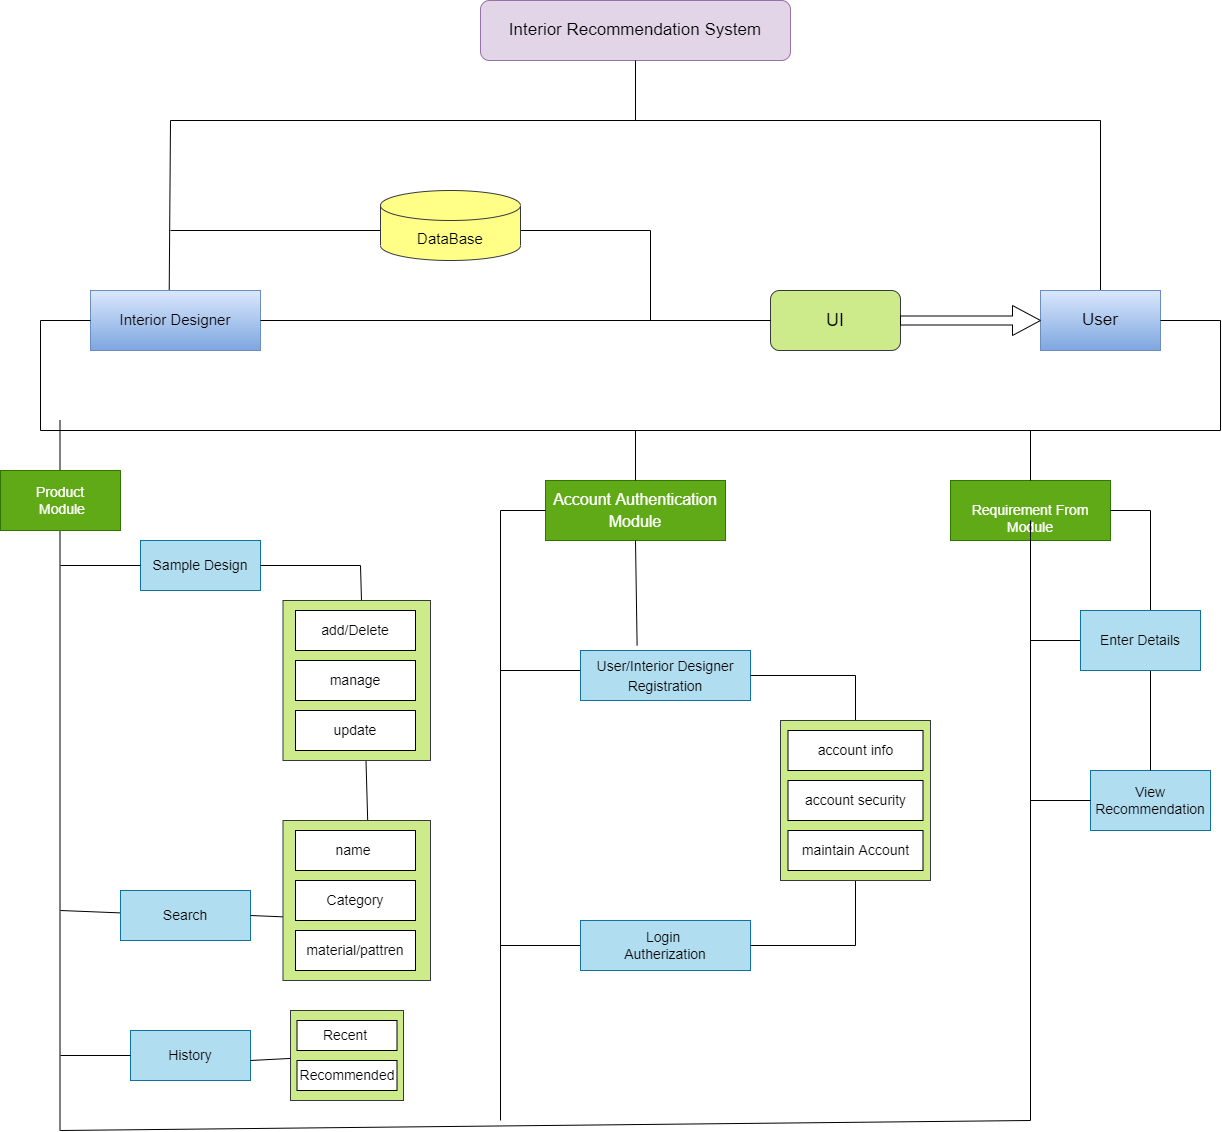

The diagram above was exported from draw.io. Its source (the exported page's mxGraphModel, read from the mxfile embedded in the PNG):
<mxGraphModel dx="2150" dy="582" grid="1" gridSize="10" guides="1" tooltips="1" connect="1" arrows="1" fold="1" page="1" pageScale="1" pageWidth="827" pageHeight="1169" math="0" shadow="0">
  <root>
    <mxCell id="0" />
    <mxCell id="1" parent="0" />
    <mxCell id="BiVImIrMVyGhXkRET_fj-1" value="&lt;font style=&quot;font-size: 17px;&quot;&gt;Interior Recommendation System&lt;/font&gt;" style="rounded=1;whiteSpace=wrap;html=1;shadow=0;fillColor=#e1d5e7;strokeColor=#9673a6;" vertex="1" parent="1">
      <mxGeometry x="140" y="170" width="310" height="60" as="geometry" />
    </mxCell>
    <mxCell id="BiVImIrMVyGhXkRET_fj-2" value="" style="endArrow=none;html=1;rounded=0;fontSize=17;entryX=0.5;entryY=1;entryDx=0;entryDy=0;" edge="1" parent="1" target="BiVImIrMVyGhXkRET_fj-1">
      <mxGeometry width="50" height="50" relative="1" as="geometry">
        <mxPoint x="295" y="290" as="sourcePoint" />
        <mxPoint x="330" y="320" as="targetPoint" />
      </mxGeometry>
    </mxCell>
    <mxCell id="BiVImIrMVyGhXkRET_fj-5" value="" style="endArrow=none;html=1;rounded=0;fontSize=17;shadow=0;exitX=0.463;exitY=-0.006;exitDx=0;exitDy=0;exitPerimeter=0;" edge="1" parent="1" source="BiVImIrMVyGhXkRET_fj-7" target="BiVImIrMVyGhXkRET_fj-6">
      <mxGeometry width="50" height="50" relative="1" as="geometry">
        <mxPoint x="-170" y="440" as="sourcePoint" />
        <mxPoint x="760" y="320" as="targetPoint" />
        <Array as="points">
          <mxPoint x="-170" y="290" />
          <mxPoint x="760" y="290" />
        </Array>
      </mxGeometry>
    </mxCell>
    <mxCell id="BiVImIrMVyGhXkRET_fj-6" value="User" style="rounded=0;whiteSpace=wrap;html=1;shadow=0;fontSize=17;fillColor=#dae8fc;strokeColor=#6c8ebf;gradientColor=#7ea6e0;" vertex="1" parent="1">
      <mxGeometry x="700" y="460" width="120" height="60" as="geometry" />
    </mxCell>
    <mxCell id="BiVImIrMVyGhXkRET_fj-7" value="&lt;span style=&quot;font-size: 15px;&quot;&gt;Interior Designer&lt;/span&gt;" style="rounded=0;whiteSpace=wrap;html=1;shadow=0;fontSize=17;fillColor=#dae8fc;strokeColor=#6c8ebf;gradientColor=#7ea6e0;" vertex="1" parent="1">
      <mxGeometry x="-250" y="460" width="170" height="60" as="geometry" />
    </mxCell>
    <mxCell id="BiVImIrMVyGhXkRET_fj-8" value="" style="endArrow=none;html=1;rounded=0;shadow=0;fontSize=15;exitX=1;exitY=0.5;exitDx=0;exitDy=0;entryX=0;entryY=0.5;entryDx=0;entryDy=0;startArrow=none;" edge="1" parent="1" source="BiVImIrMVyGhXkRET_fj-16" target="BiVImIrMVyGhXkRET_fj-6">
      <mxGeometry width="50" height="50" relative="1" as="geometry">
        <mxPoint x="310" y="370" as="sourcePoint" />
        <mxPoint x="690" y="480" as="targetPoint" />
      </mxGeometry>
    </mxCell>
    <mxCell id="BiVImIrMVyGhXkRET_fj-9" value="" style="endArrow=none;html=1;rounded=0;shadow=0;fontSize=15;" edge="1" parent="1">
      <mxGeometry width="50" height="50" relative="1" as="geometry">
        <mxPoint x="-170" y="400" as="sourcePoint" />
        <mxPoint x="310" y="490" as="targetPoint" />
        <Array as="points">
          <mxPoint x="310" y="400" />
        </Array>
      </mxGeometry>
    </mxCell>
    <mxCell id="BiVImIrMVyGhXkRET_fj-10" value="DataBase" style="shape=cylinder3;whiteSpace=wrap;html=1;boundedLbl=1;backgroundOutline=1;size=15;shadow=0;fontSize=15;fillColor=#ffff88;strokeColor=#36393d;" vertex="1" parent="1">
      <mxGeometry x="40" y="360" width="140" height="70" as="geometry" />
    </mxCell>
    <mxCell id="BiVImIrMVyGhXkRET_fj-12" value="&lt;font style=&quot;font-size: 18px;&quot;&gt;UI&lt;/font&gt;" style="rounded=1;whiteSpace=wrap;html=1;shadow=0;fontSize=15;fillColor=#cdeb8b;strokeColor=#36393d;" vertex="1" parent="1">
      <mxGeometry x="430" y="460" width="130" height="60" as="geometry" />
    </mxCell>
    <mxCell id="BiVImIrMVyGhXkRET_fj-13" value="" style="endArrow=none;html=1;rounded=0;shadow=0;fontSize=15;exitX=1;exitY=0.5;exitDx=0;exitDy=0;entryX=0;entryY=0.5;entryDx=0;entryDy=0;" edge="1" parent="1" source="BiVImIrMVyGhXkRET_fj-7" target="BiVImIrMVyGhXkRET_fj-12">
      <mxGeometry width="50" height="50" relative="1" as="geometry">
        <mxPoint x="-80" y="490" as="sourcePoint" />
        <mxPoint x="700" y="490" as="targetPoint" />
      </mxGeometry>
    </mxCell>
    <mxCell id="BiVImIrMVyGhXkRET_fj-16" value="" style="shape=singleArrow;whiteSpace=wrap;html=1;shadow=0;fontSize=18;" vertex="1" parent="1">
      <mxGeometry x="560" y="475" width="140" height="30" as="geometry" />
    </mxCell>
    <mxCell id="BiVImIrMVyGhXkRET_fj-18" value="" style="endArrow=none;html=1;rounded=0;shadow=0;fontSize=15;exitX=1;exitY=0.5;exitDx=0;exitDy=0;entryX=0;entryY=0.5;entryDx=0;entryDy=0;startArrow=none;" edge="1" parent="1" source="BiVImIrMVyGhXkRET_fj-12" target="BiVImIrMVyGhXkRET_fj-16">
      <mxGeometry width="50" height="50" relative="1" as="geometry">
        <mxPoint x="560" y="490" as="sourcePoint" />
        <mxPoint x="700" y="490" as="targetPoint" />
      </mxGeometry>
    </mxCell>
    <mxCell id="BiVImIrMVyGhXkRET_fj-19" value="&lt;font style=&quot;font-size: 16px;&quot;&gt;Account Authentication Module&lt;/font&gt;" style="rounded=0;whiteSpace=wrap;html=1;shadow=0;fontSize=18;fillColor=#60a917;strokeColor=#2D7600;fontColor=#ffffff;" vertex="1" parent="1">
      <mxGeometry x="205" y="650" width="180" height="60" as="geometry" />
    </mxCell>
    <mxCell id="BiVImIrMVyGhXkRET_fj-20" value="" style="endArrow=none;html=1;rounded=0;shadow=0;fontSize=18;exitX=0;exitY=0.5;exitDx=0;exitDy=0;entryX=1;entryY=0.5;entryDx=0;entryDy=0;" edge="1" parent="1" source="BiVImIrMVyGhXkRET_fj-7" target="BiVImIrMVyGhXkRET_fj-6">
      <mxGeometry width="50" height="50" relative="1" as="geometry">
        <mxPoint x="390" y="580" as="sourcePoint" />
        <mxPoint x="440" y="530" as="targetPoint" />
        <Array as="points">
          <mxPoint x="-300" y="490" />
          <mxPoint x="-300" y="600" />
          <mxPoint x="880" y="600" />
          <mxPoint x="880" y="490" />
        </Array>
      </mxGeometry>
    </mxCell>
    <mxCell id="BiVImIrMVyGhXkRET_fj-21" value="" style="endArrow=none;html=1;rounded=0;shadow=0;fontSize=18;" edge="1" parent="1" source="BiVImIrMVyGhXkRET_fj-19">
      <mxGeometry width="50" height="50" relative="1" as="geometry">
        <mxPoint x="250" y="650" as="sourcePoint" />
        <mxPoint x="295" y="600" as="targetPoint" />
      </mxGeometry>
    </mxCell>
    <mxCell id="BiVImIrMVyGhXkRET_fj-22" value="" style="endArrow=none;html=1;rounded=0;shadow=0;fontSize=16;entryX=0;entryY=0.5;entryDx=0;entryDy=0;" edge="1" parent="1" target="BiVImIrMVyGhXkRET_fj-19">
      <mxGeometry width="50" height="50" relative="1" as="geometry">
        <mxPoint x="160" y="1290" as="sourcePoint" />
        <mxPoint x="290" y="710" as="targetPoint" />
        <Array as="points">
          <mxPoint x="160" y="680" />
        </Array>
      </mxGeometry>
    </mxCell>
    <mxCell id="BiVImIrMVyGhXkRET_fj-23" value="" style="endArrow=none;html=1;rounded=0;shadow=0;fontSize=16;" edge="1" parent="1">
      <mxGeometry width="50" height="50" relative="1" as="geometry">
        <mxPoint x="160" y="840" as="sourcePoint" />
        <mxPoint x="240" y="840" as="targetPoint" />
      </mxGeometry>
    </mxCell>
    <mxCell id="BiVImIrMVyGhXkRET_fj-24" value="&lt;font style=&quot;font-size: 14px;&quot;&gt;User/Interior Designer Registration&lt;/font&gt;" style="rounded=0;whiteSpace=wrap;html=1;shadow=0;fontSize=16;spacing=9;fillColor=#b1ddf0;strokeColor=#10739e;" vertex="1" parent="1">
      <mxGeometry x="240" y="820" width="170" height="50" as="geometry" />
    </mxCell>
    <mxCell id="BiVImIrMVyGhXkRET_fj-25" value="" style="endArrow=none;html=1;rounded=0;shadow=0;fontSize=14;exitX=0.333;exitY=-0.1;exitDx=0;exitDy=0;exitPerimeter=0;entryX=0.5;entryY=1;entryDx=0;entryDy=0;" edge="1" parent="1" source="BiVImIrMVyGhXkRET_fj-24" target="BiVImIrMVyGhXkRET_fj-19">
      <mxGeometry width="50" height="50" relative="1" as="geometry">
        <mxPoint x="250" y="840" as="sourcePoint" />
        <mxPoint x="300" y="790" as="targetPoint" />
      </mxGeometry>
    </mxCell>
    <mxCell id="BiVImIrMVyGhXkRET_fj-26" value="" style="endArrow=none;html=1;rounded=0;shadow=0;fontSize=14;entryX=0;entryY=0.5;entryDx=0;entryDy=0;" edge="1" parent="1" target="BiVImIrMVyGhXkRET_fj-31">
      <mxGeometry width="50" height="50" relative="1" as="geometry">
        <mxPoint x="160" y="1115" as="sourcePoint" />
        <mxPoint x="210" y="1070" as="targetPoint" />
      </mxGeometry>
    </mxCell>
    <mxCell id="BiVImIrMVyGhXkRET_fj-31" value="Login&amp;nbsp;&lt;br&gt;Autherization" style="rounded=0;whiteSpace=wrap;html=1;shadow=0;fontSize=14;fillColor=#b1ddf0;strokeColor=#10739e;" vertex="1" parent="1">
      <mxGeometry x="240" y="1090" width="170" height="50" as="geometry" />
    </mxCell>
    <mxCell id="BiVImIrMVyGhXkRET_fj-40" value="" style="endArrow=none;html=1;rounded=0;shadow=0;fontSize=14;entryX=1;entryY=0.5;entryDx=0;entryDy=0;exitX=1;exitY=0.5;exitDx=0;exitDy=0;" edge="1" parent="1" source="BiVImIrMVyGhXkRET_fj-24" target="BiVImIrMVyGhXkRET_fj-31">
      <mxGeometry width="50" height="50" relative="1" as="geometry">
        <mxPoint x="390" y="890" as="sourcePoint" />
        <mxPoint x="440" y="840" as="targetPoint" />
        <Array as="points">
          <mxPoint x="515" y="845" />
          <mxPoint x="515" y="1115" />
        </Array>
      </mxGeometry>
    </mxCell>
    <mxCell id="BiVImIrMVyGhXkRET_fj-33" value="" style="rounded=0;whiteSpace=wrap;html=1;shadow=0;fontSize=14;fillColor=#cdeb8b;strokeColor=#36393d;" vertex="1" parent="1">
      <mxGeometry x="440" y="890" width="150" height="160" as="geometry" />
    </mxCell>
    <mxCell id="BiVImIrMVyGhXkRET_fj-35" value="account info" style="rounded=0;whiteSpace=wrap;html=1;shadow=0;fontSize=14;" vertex="1" parent="1">
      <mxGeometry x="447.5" y="900" width="135" height="40" as="geometry" />
    </mxCell>
    <mxCell id="BiVImIrMVyGhXkRET_fj-38" value="account security" style="rounded=0;whiteSpace=wrap;html=1;shadow=0;fontSize=14;" vertex="1" parent="1">
      <mxGeometry x="447.5" y="950" width="135" height="40" as="geometry" />
    </mxCell>
    <mxCell id="BiVImIrMVyGhXkRET_fj-39" value="maintain Account" style="rounded=0;whiteSpace=wrap;html=1;shadow=0;fontSize=14;" vertex="1" parent="1">
      <mxGeometry x="447.5" y="1000" width="135" height="40" as="geometry" />
    </mxCell>
    <mxCell id="BiVImIrMVyGhXkRET_fj-42" value="" style="endArrow=none;html=1;rounded=0;shadow=0;fontSize=14;" edge="1" parent="1">
      <mxGeometry width="50" height="50" relative="1" as="geometry">
        <mxPoint x="-280.5" y="1300" as="sourcePoint" />
        <mxPoint x="-280.5" y="590" as="targetPoint" />
      </mxGeometry>
    </mxCell>
    <mxCell id="BiVImIrMVyGhXkRET_fj-44" value="Sample Design" style="rounded=0;whiteSpace=wrap;html=1;shadow=0;fontSize=14;fillColor=#b1ddf0;strokeColor=#10739e;" vertex="1" parent="1">
      <mxGeometry x="-200" y="710" width="120" height="50" as="geometry" />
    </mxCell>
    <mxCell id="BiVImIrMVyGhXkRET_fj-45" value="" style="endArrow=none;html=1;rounded=0;shadow=0;fontSize=14;entryX=0;entryY=0.5;entryDx=0;entryDy=0;" edge="1" parent="1" target="BiVImIrMVyGhXkRET_fj-44">
      <mxGeometry width="50" height="50" relative="1" as="geometry">
        <mxPoint x="-280" y="735" as="sourcePoint" />
        <mxPoint x="-230" y="690" as="targetPoint" />
      </mxGeometry>
    </mxCell>
    <mxCell id="BiVImIrMVyGhXkRET_fj-52" value="" style="endArrow=none;html=1;rounded=0;shadow=0;fontSize=14;" edge="1" parent="1" target="BiVImIrMVyGhXkRET_fj-53">
      <mxGeometry width="50" height="50" relative="1" as="geometry">
        <mxPoint x="-280" y="1080" as="sourcePoint" />
        <mxPoint x="-230" y="1030" as="targetPoint" />
      </mxGeometry>
    </mxCell>
    <mxCell id="BiVImIrMVyGhXkRET_fj-53" value="Search" style="rounded=0;whiteSpace=wrap;html=1;shadow=0;fontSize=14;fillColor=#b1ddf0;strokeColor=#10739e;" vertex="1" parent="1">
      <mxGeometry x="-220" y="1060" width="130" height="50" as="geometry" />
    </mxCell>
    <mxCell id="BiVImIrMVyGhXkRET_fj-58" value="" style="endArrow=none;html=1;rounded=0;shadow=0;fontSize=14;entryX=1;entryY=0.5;entryDx=0;entryDy=0;exitX=1;exitY=0.5;exitDx=0;exitDy=0;" edge="1" parent="1" source="BiVImIrMVyGhXkRET_fj-53" target="BiVImIrMVyGhXkRET_fj-44">
      <mxGeometry width="50" height="50" relative="1" as="geometry">
        <mxPoint x="-170" y="920" as="sourcePoint" />
        <mxPoint x="-120" y="870" as="targetPoint" />
        <Array as="points">
          <mxPoint x="30" y="1090" />
          <mxPoint x="20" y="735" />
        </Array>
      </mxGeometry>
    </mxCell>
    <mxCell id="BiVImIrMVyGhXkRET_fj-54" value="" style="rounded=0;whiteSpace=wrap;html=1;shadow=0;fontSize=14;fillColor=#cdeb8b;strokeColor=#36393d;" vertex="1" parent="1">
      <mxGeometry x="-57.5" y="990" width="147.5" height="160" as="geometry" />
    </mxCell>
    <mxCell id="BiVImIrMVyGhXkRET_fj-55" value="name&amp;nbsp;" style="rounded=0;whiteSpace=wrap;html=1;shadow=0;fontSize=14;" vertex="1" parent="1">
      <mxGeometry x="-45" y="1000" width="120" height="40" as="geometry" />
    </mxCell>
    <mxCell id="BiVImIrMVyGhXkRET_fj-56" value="material/pattren" style="rounded=0;whiteSpace=wrap;html=1;shadow=0;fontSize=14;" vertex="1" parent="1">
      <mxGeometry x="-45" y="1100" width="120" height="40" as="geometry" />
    </mxCell>
    <mxCell id="BiVImIrMVyGhXkRET_fj-57" value="Category" style="rounded=0;whiteSpace=wrap;html=1;shadow=0;fontSize=14;" vertex="1" parent="1">
      <mxGeometry x="-45" y="1050" width="120" height="40" as="geometry" />
    </mxCell>
    <mxCell id="BiVImIrMVyGhXkRET_fj-49" value="" style="rounded=0;whiteSpace=wrap;html=1;shadow=0;fontSize=14;fillColor=#cdeb8b;strokeColor=#36393d;" vertex="1" parent="1">
      <mxGeometry x="-57.5" y="770" width="147.5" height="160" as="geometry" />
    </mxCell>
    <mxCell id="BiVImIrMVyGhXkRET_fj-48" value="add/Delete" style="rounded=0;whiteSpace=wrap;html=1;shadow=0;fontSize=14;" vertex="1" parent="1">
      <mxGeometry x="-45" y="780" width="120" height="40" as="geometry" />
    </mxCell>
    <mxCell id="BiVImIrMVyGhXkRET_fj-50" value="update" style="rounded=0;whiteSpace=wrap;html=1;shadow=0;fontSize=14;" vertex="1" parent="1">
      <mxGeometry x="-45" y="880" width="120" height="40" as="geometry" />
    </mxCell>
    <mxCell id="BiVImIrMVyGhXkRET_fj-51" value="manage" style="rounded=0;whiteSpace=wrap;html=1;shadow=0;fontSize=14;" vertex="1" parent="1">
      <mxGeometry x="-45" y="830" width="120" height="40" as="geometry" />
    </mxCell>
    <mxCell id="BiVImIrMVyGhXkRET_fj-59" value="History" style="rounded=0;whiteSpace=wrap;html=1;shadow=0;fontSize=14;fillColor=#b1ddf0;strokeColor=#10739e;" vertex="1" parent="1">
      <mxGeometry x="-210" y="1200" width="120" height="50" as="geometry" />
    </mxCell>
    <mxCell id="BiVImIrMVyGhXkRET_fj-60" value="" style="endArrow=none;html=1;rounded=0;shadow=0;fontSize=14;" edge="1" parent="1" target="BiVImIrMVyGhXkRET_fj-59">
      <mxGeometry width="50" height="50" relative="1" as="geometry">
        <mxPoint x="-280" y="1225" as="sourcePoint" />
        <mxPoint x="-230" y="1180" as="targetPoint" />
      </mxGeometry>
    </mxCell>
    <mxCell id="BiVImIrMVyGhXkRET_fj-61" value="" style="rounded=0;whiteSpace=wrap;html=1;shadow=0;fontSize=14;fillColor=#cdeb8b;strokeColor=#36393d;" vertex="1" parent="1">
      <mxGeometry x="-50" y="1180" width="113" height="90" as="geometry" />
    </mxCell>
    <mxCell id="BiVImIrMVyGhXkRET_fj-62" value="Recent&amp;nbsp;" style="rounded=0;whiteSpace=wrap;html=1;shadow=0;fontSize=14;" vertex="1" parent="1">
      <mxGeometry x="-43.5" y="1190" width="100" height="30" as="geometry" />
    </mxCell>
    <mxCell id="BiVImIrMVyGhXkRET_fj-63" value="Recommended" style="rounded=0;whiteSpace=wrap;html=1;shadow=0;fontSize=14;" vertex="1" parent="1">
      <mxGeometry x="-43.5" y="1230" width="100" height="30" as="geometry" />
    </mxCell>
    <mxCell id="BiVImIrMVyGhXkRET_fj-64" value="" style="endArrow=none;html=1;rounded=0;shadow=0;fontSize=14;" edge="1" parent="1" target="BiVImIrMVyGhXkRET_fj-61">
      <mxGeometry width="50" height="50" relative="1" as="geometry">
        <mxPoint x="-90" y="1230" as="sourcePoint" />
        <mxPoint x="-40" y="1180" as="targetPoint" />
      </mxGeometry>
    </mxCell>
    <mxCell id="BiVImIrMVyGhXkRET_fj-65" value="Product&lt;br&gt;&amp;nbsp;Module" style="rounded=0;whiteSpace=wrap;html=1;shadow=0;fontSize=14;fillColor=#60a917;strokeColor=#2D7600;fontColor=#ffffff;" vertex="1" parent="1">
      <mxGeometry x="-340" y="640" width="120" height="60" as="geometry" />
    </mxCell>
    <mxCell id="BiVImIrMVyGhXkRET_fj-66" value="&lt;br&gt;Requirement From Module" style="rounded=0;whiteSpace=wrap;html=1;shadow=0;fontSize=14;fillColor=#60a917;fontColor=#ffffff;strokeColor=#2D7600;" vertex="1" parent="1">
      <mxGeometry x="610" y="650" width="160" height="60" as="geometry" />
    </mxCell>
    <mxCell id="BiVImIrMVyGhXkRET_fj-67" value="" style="endArrow=none;html=1;rounded=0;shadow=0;fontSize=14;exitX=0.5;exitY=0;exitDx=0;exitDy=0;" edge="1" parent="1" source="BiVImIrMVyGhXkRET_fj-66">
      <mxGeometry width="50" height="50" relative="1" as="geometry">
        <mxPoint x="690" y="640" as="sourcePoint" />
        <mxPoint x="690" y="600" as="targetPoint" />
      </mxGeometry>
    </mxCell>
    <mxCell id="BiVImIrMVyGhXkRET_fj-68" value="" style="endArrow=none;html=1;rounded=0;shadow=0;fontSize=14;" edge="1" parent="1">
      <mxGeometry width="50" height="50" relative="1" as="geometry">
        <mxPoint x="-280" y="1300" as="sourcePoint" />
        <mxPoint x="690" y="690" as="targetPoint" />
        <Array as="points">
          <mxPoint x="690" y="1290" />
        </Array>
      </mxGeometry>
    </mxCell>
    <mxCell id="BiVImIrMVyGhXkRET_fj-70" value="" style="endArrow=none;html=1;rounded=0;shadow=0;fontSize=14;entryX=0;entryY=0.5;entryDx=0;entryDy=0;" edge="1" parent="1" target="BiVImIrMVyGhXkRET_fj-69">
      <mxGeometry width="50" height="50" relative="1" as="geometry">
        <mxPoint x="690" y="810" as="sourcePoint" />
        <mxPoint x="740" y="790" as="targetPoint" />
      </mxGeometry>
    </mxCell>
    <mxCell id="BiVImIrMVyGhXkRET_fj-71" value="View Recommendation" style="rounded=0;whiteSpace=wrap;html=1;shadow=0;fontSize=14;fillColor=#b1ddf0;strokeColor=#10739e;" vertex="1" parent="1">
      <mxGeometry x="750" y="940" width="120" height="60" as="geometry" />
    </mxCell>
    <mxCell id="BiVImIrMVyGhXkRET_fj-72" value="" style="endArrow=none;html=1;rounded=0;shadow=0;fontSize=14;entryX=0;entryY=0.5;entryDx=0;entryDy=0;" edge="1" parent="1" target="BiVImIrMVyGhXkRET_fj-71">
      <mxGeometry width="50" height="50" relative="1" as="geometry">
        <mxPoint x="690" y="970" as="sourcePoint" />
        <mxPoint x="740" y="920" as="targetPoint" />
      </mxGeometry>
    </mxCell>
    <mxCell id="BiVImIrMVyGhXkRET_fj-73" value="" style="endArrow=none;html=1;rounded=0;shadow=0;fontSize=14;exitX=0.5;exitY=0;exitDx=0;exitDy=0;" edge="1" parent="1" source="BiVImIrMVyGhXkRET_fj-71">
      <mxGeometry width="50" height="50" relative="1" as="geometry">
        <mxPoint x="720" y="730" as="sourcePoint" />
        <mxPoint x="770" y="680" as="targetPoint" />
        <Array as="points">
          <mxPoint x="810" y="680" />
        </Array>
      </mxGeometry>
    </mxCell>
    <mxCell id="BiVImIrMVyGhXkRET_fj-69" value="Enter Details" style="rounded=0;whiteSpace=wrap;html=1;shadow=0;fontSize=14;fillColor=#b1ddf0;strokeColor=#10739e;" vertex="1" parent="1">
      <mxGeometry x="740" y="780" width="120" height="60" as="geometry" />
    </mxCell>
  </root>
</mxGraphModel>